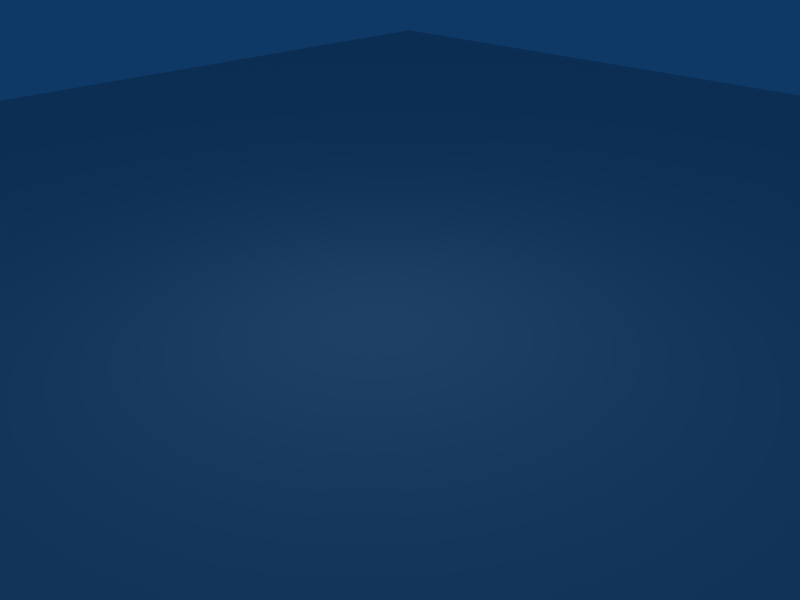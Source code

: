 # Source: World.blend  (saved by Blender 2.67.0; exported with 4.5.12 LTS)
import bpy
from mathutils import Matrix  # noqa: F401  (used for matrix-valued properties, if any)

bpy.ops.wm.read_factory_settings(use_empty=True)
scene = bpy.context.scene
scene.name = 'Scene'

# ---- collections
col_collection_1 = bpy.data.collections.new('Collection 1'); scene.collection.children.link(col_collection_1)

# ---- world
world_world = bpy.data.worlds.new('World'); scene.world = world_world
world_world.color = (0.05656, 0.2208, 0.4)
world_world.use_sun_shadow = False
world_world.sun_shadow_jitter_overblur = 0.0
world_world.cycles.sampling_method = 'MANUAL'
world_world.cycles.sample_map_resolution = 256

# ---- cameras
cam_camera = bpy.data.cameras.new('Camera')
cam_camera.passepartout_alpha = 0.2
cam_camera.clip_end = 100.0
cam_camera.lens = 35.0
cam_camera.sensor_width = 32.0
cam_camera.sensor_height = 18.0
cam_camera.ortho_scale = 7.314
cam_camera.show_passepartout = False
cam_camera.show_safe_areas = True
cam_camera.dof.focus_distance = 0.0
cam_camera.dof.aperture_fstop = 128.0

# ---- lights
light_spot = bpy.data.lights.new('Spot', 'POINT')
light_spot.transmission_factor = 0.0
light_spot.cutoff_distance = 30.0
light_spot.energy = 100.0
light_spot.shadow_buffer_clip_start = 1.001
light_spot.shadow_soft_size = 1.0
light_spot.shadow_maximum_resolution = 0.006
light_spot.use_absolute_resolution = True
light_spot.cycles.use_multiple_importance_sampling = False

# ---- meshes
me_ground = bpy.data.meshes.new('Ground')
me_ground.from_pydata([(16.0, 16.0, 0.0), (16.0, -16.0, 0.0), (-16.0, -16.0, 0.0), (-16.0, 16.0, 0.0), (0.0, -16.0, 0.0), (16.0, -3.338e-06, 0.0), (3.338e-06, 16.0, 0.0), (-16.0, 3.338e-06, 0.0), (1.669e-06, 0.0, 0.0)], [], [(0, 6, 8, 5), (1, 5, 8, 4), (2, 4, 8, 7), (3, 7, 8, 6)])
me_ground.polygons.foreach_set('use_smooth', [True] * 4)
_uv = me_ground.uv_layers.new(name='UVTex')
_uv.uv.foreach_set('vector', [0.0, 0.0, 0.0, 1.0, 1.0, 1.0, 1.0, 0.0, 0.0, 0.0, 1.0, 0.0, 1.0, 1.0, 0.0, 1.0, 0.0, 0.0, 0.0, 1.0, 1.0, 1.0, 1.0, 0.0, 5.722e-05, -5.722e-05, 1.0, 5.722e-05, 0.9999, 1.0, -5.722e-05, 0.9999])
me_ground.use_remesh_preserve_volume = False
me_ground.use_remesh_preserve_attributes = False
me_ground.use_mirror_vertex_groups = False
me_ground.update()

# ---- objects
ob_playerstart12 = bpy.data.objects.new('PlayerStart12', None)
ob_playerstart8 = bpy.data.objects.new('PlayerStart8', None)
ob_playerstart4 = bpy.data.objects.new('PlayerStart4', None)
ob_playerstart0 = bpy.data.objects.new('PlayerStart0', None)
ob_ground = bpy.data.objects.new('Ground', me_ground)
ob_lamp = bpy.data.objects.new('Lamp', light_spot)
ob_camera = bpy.data.objects.new('Camera', cam_camera)

# ---- transforms, parenting, visibility, modifiers, constraints
ob_playerstart12.location = (14.0, 0.0, 0.0)
ob_playerstart12.rotation_euler = (-1.571, 3.142, 1.571)
ob_playerstart12.empty_image_offset = (0.0, 0.0)
ob_playerstart12.lineart.crease_threshold = 0.0
ob_playerstart8.location = (0.0, 14.0, 0.0)
ob_playerstart8.rotation_euler = (-1.571, 3.142, 3.142)
ob_playerstart8.empty_image_offset = (0.0, 0.0)
ob_playerstart8.lineart.crease_threshold = 0.0
ob_playerstart4.location = (-14.0, 0.0, 0.0)
ob_playerstart4.rotation_euler = (-1.571, 3.142, 4.712)
ob_playerstart4.empty_image_offset = (0.0, 0.0)
ob_playerstart4.lineart.crease_threshold = 0.0
ob_playerstart0.location = (0.0, -14.0, 0.0)
ob_playerstart0.rotation_euler = (-1.571, 3.142, 0.0)
ob_playerstart0.empty_image_offset = (0.0, 0.0)
ob_playerstart0.lineart.crease_threshold = 0.0
ob_ground.location = (0.0, 0.0, 0.0)
ob_ground.lock_rotations_4d = False
ob_ground.empty_display_type = 'ARROWS'
ob_ground.lineart.crease_threshold = 0.0
ob_lamp.location = (0.01325, 0.02028, 5.126)
ob_lamp.rotation_euler = (0.6503, 0.05522, 1.866)
ob_lamp.scale = (1.0, 1.0, 1.0)
ob_lamp.lock_rotations_4d = False
ob_lamp.empty_display_type = 'ARROWS'
ob_lamp.color = (0.0, 0.0, 0.0, 0.0)
ob_lamp.lineart.crease_threshold = 0.0
ob_camera.location = (7.481, -6.508, 5.344)
ob_camera.rotation_euler = (1.109, 0.01082, 0.8149)
ob_camera.scale = (1.0, 1.0, 1.0)
ob_camera.lock_rotations_4d = False
ob_camera.empty_display_type = 'ARROWS'
ob_camera.color = (0.0, 0.0, 0.0, 0.0)
ob_camera.display_type = 'WIRE'
ob_camera.lineart.crease_threshold = 0.0

# ---- collection membership
col_collection_1.objects.link(ob_playerstart12)
col_collection_1.objects.link(ob_playerstart8)
col_collection_1.objects.link(ob_playerstart4)
col_collection_1.objects.link(ob_playerstart0)
col_collection_1.objects.link(ob_ground)
col_collection_1.objects.link(ob_lamp)
col_collection_1.objects.link(ob_camera)

# ---- scene / render settings (as saved in the file)
scene.camera = ob_camera
scene.frame_start = 1; scene.frame_end = 250; scene.frame_set(1)
scene.render.engine = 'BLENDER_EEVEE_NEXT'
scene.render.image_settings.file_format = 'JPEG'
scene.render.image_settings.color_mode = 'RGB'
scene.render.image_settings.compression = 90
scene.render.resolution_x = 800
scene.render.resolution_y = 600
scene.render.pixel_aspect_x = 100.0
scene.render.pixel_aspect_y = 100.0
scene.render.fps = 25
scene.render.dither_intensity = 0.0
scene.render.use_compositing = False
scene.render.use_sequencer = False
scene.render.bake_margin = 2
scene.render.bake_bias = 0.0
scene.render.use_stamp_time = False
scene.render.use_stamp_date = False
scene.render.use_stamp_frame = False
scene.render.use_stamp_camera = False
scene.render.use_stamp_scene = False
scene.render.use_stamp_filename = False
scene.render.use_stamp_render_time = False
scene.render.stamp_font_size = 0
scene.cycles.use_denoising = False
scene.cycles.samples = 10
scene.cycles.sampling_pattern = 'TABULATED_SOBOL'
scene.cycles.light_sampling_threshold = 0.0
scene.cycles.use_adaptive_sampling = False
scene.cycles.use_light_tree = False
scene.cycles.blur_glossy = 0.0
scene.cycles.volume_bounces = 1
scene.cycles.pixel_filter_type = 'GAUSSIAN'
scene.cycles.sample_clamp_indirect = 0.0
scene.view_settings.view_transform = 'Raw'
bpy.context.view_layer.update()
